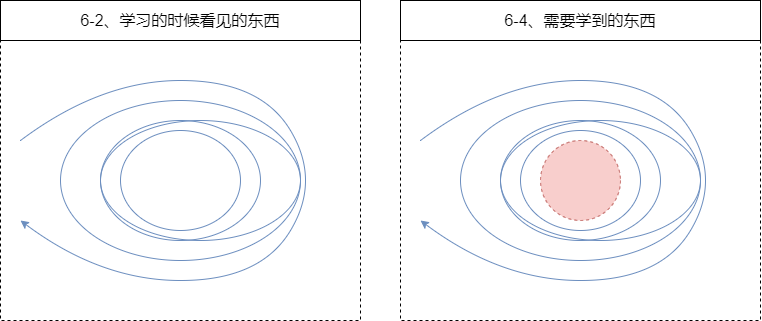

The diagram above was exported from draw.io. Its source (the exported page's mxGraphModel, read from the mxfile embedded in the PNG):
<mxGraphModel dx="1280" dy="992" grid="1" gridSize="10" guides="0" tooltips="1" connect="1" arrows="0" fold="1" page="1" pageScale="1" pageWidth="827" pageHeight="1169" math="0" shadow="0">
  <root>
    <mxCell id="0" />
    <mxCell id="1" parent="0" />
    <mxCell id="2" value="" style="rounded=0;whiteSpace=wrap;html=1;fillColor=none;dashed=1;fontSize=16;" vertex="1" parent="1">
      <mxGeometry x="60" y="780" width="360" height="280" as="geometry" />
    </mxCell>
    <mxCell id="3" value="" style="ellipse;whiteSpace=wrap;html=1;fillColor=none;strokeColor=#6c8ebf;fontSize=16;" vertex="1" parent="1">
      <mxGeometry x="180" y="870" width="120" height="100" as="geometry" />
    </mxCell>
    <mxCell id="4" value="6-2、学习的时候看见的东西" style="rounded=0;whiteSpace=wrap;html=1;fillColor=none;fontSize=16;" vertex="1" parent="1">
      <mxGeometry x="60" y="740" width="360" height="40" as="geometry" />
    </mxCell>
    <mxCell id="5" value="" style="ellipse;whiteSpace=wrap;html=1;fillColor=none;strokeColor=#6c8ebf;fontSize=16;" vertex="1" parent="1">
      <mxGeometry x="160" y="860" width="160" height="120" as="geometry" />
    </mxCell>
    <mxCell id="6" value="" style="ellipse;whiteSpace=wrap;html=1;fillColor=none;strokeColor=#6c8ebf;fontSize=16;" vertex="1" parent="1">
      <mxGeometry x="160" y="860" width="200" height="120" as="geometry" />
    </mxCell>
    <mxCell id="7" value="" style="ellipse;whiteSpace=wrap;html=1;fillColor=none;strokeColor=#6c8ebf;fontSize=16;" vertex="1" parent="1">
      <mxGeometry x="120" y="840" width="240" height="160" as="geometry" />
    </mxCell>
    <mxCell id="8" value="" style="curved=1;endArrow=classic;html=1;fillColor=#dae8fc;strokeColor=#6c8ebf;fontSize=16;" edge="1" parent="1">
      <mxGeometry width="50" height="50" relative="1" as="geometry">
        <mxPoint x="80" y="880" as="sourcePoint" />
        <mxPoint x="80" y="960" as="targetPoint" />
        <Array as="points">
          <mxPoint x="160" y="820" />
          <mxPoint x="320" y="820" />
          <mxPoint x="380" y="920" />
          <mxPoint x="320" y="1020" />
          <mxPoint x="160" y="1020" />
        </Array>
      </mxGeometry>
    </mxCell>
    <mxCell id="9" value="" style="rounded=0;whiteSpace=wrap;html=1;fillColor=none;dashed=1;fontSize=16;" vertex="1" parent="1">
      <mxGeometry x="460" y="780" width="360" height="280" as="geometry" />
    </mxCell>
    <mxCell id="10" value="" style="ellipse;whiteSpace=wrap;html=1;fillColor=none;strokeColor=#6c8ebf;fontSize=16;" vertex="1" parent="1">
      <mxGeometry x="580" y="870" width="120" height="100" as="geometry" />
    </mxCell>
    <mxCell id="11" value="6-4、需要学到的东西" style="rounded=0;whiteSpace=wrap;html=1;fillColor=none;fontSize=16;" vertex="1" parent="1">
      <mxGeometry x="460" y="740" width="360" height="40" as="geometry" />
    </mxCell>
    <mxCell id="12" value="" style="ellipse;whiteSpace=wrap;html=1;fillColor=none;strokeColor=#6c8ebf;fontSize=16;" vertex="1" parent="1">
      <mxGeometry x="560" y="860" width="160" height="120" as="geometry" />
    </mxCell>
    <mxCell id="13" value="" style="ellipse;whiteSpace=wrap;html=1;fillColor=none;strokeColor=#6c8ebf;fontSize=16;" vertex="1" parent="1">
      <mxGeometry x="560" y="860" width="200" height="120" as="geometry" />
    </mxCell>
    <mxCell id="14" value="" style="ellipse;whiteSpace=wrap;html=1;fillColor=none;strokeColor=#6c8ebf;fontSize=16;" vertex="1" parent="1">
      <mxGeometry x="520" y="840" width="240" height="160" as="geometry" />
    </mxCell>
    <mxCell id="15" value="" style="curved=1;endArrow=classic;html=1;fillColor=#dae8fc;strokeColor=#6c8ebf;fontSize=16;" edge="1" parent="1">
      <mxGeometry width="50" height="50" relative="1" as="geometry">
        <mxPoint x="480" y="880" as="sourcePoint" />
        <mxPoint x="480" y="960" as="targetPoint" />
        <Array as="points">
          <mxPoint x="560" y="820" />
          <mxPoint x="720" y="820" />
          <mxPoint x="780" y="920" />
          <mxPoint x="720" y="1020" />
          <mxPoint x="560" y="1020" />
        </Array>
      </mxGeometry>
    </mxCell>
    <mxCell id="16" value="" style="ellipse;whiteSpace=wrap;html=1;aspect=fixed;dashed=1;fillColor=#f8cecc;strokeColor=#b85450;fontSize=16;" vertex="1" parent="1">
      <mxGeometry x="600" y="880" width="80" height="80" as="geometry" />
    </mxCell>
  </root>
</mxGraphModel>